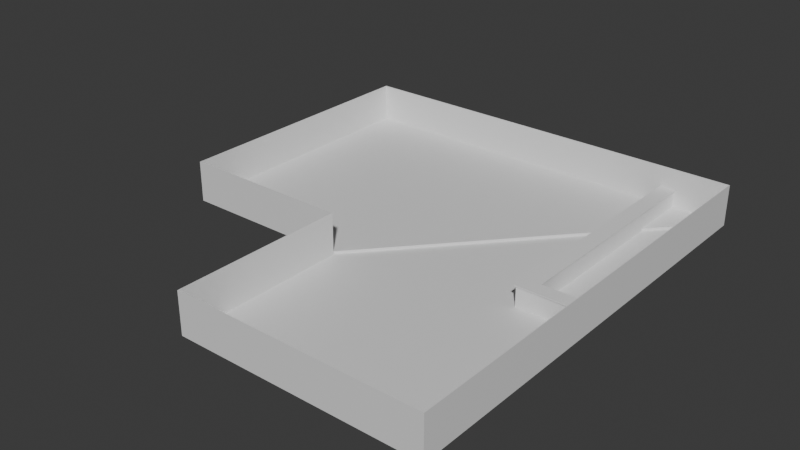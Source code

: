 # Source: bowling-alley.blend  (saved by Blender 4.0.36; exported with 4.5.12 LTS)
import bpy
from mathutils import Matrix  # noqa: F401  (used for matrix-valued properties, if any)

bpy.ops.wm.read_factory_settings(use_empty=True)
scene = bpy.context.scene
scene.name = 'Scene'

# ---- collections
col_collection = bpy.data.collections.new('Collection'); scene.collection.children.link(col_collection)

# ---- materials (node trees are filled in below, after node groups)
mat_material = bpy.data.materials.new('Material')
mat_material.alpha_threshold = 0.0
mat_material.use_transparent_shadow = False
mat_material.roughness = 0.5
mat_material.line_color = (0.0, 0.0, 0.0, 1.0)

# ---- material node trees
mat_material.use_nodes = True; mat_material.node_tree.nodes.clear()
_N = mat_material.node_tree.nodes; _L = mat_material.node_tree.links
n0 = _N.new('ShaderNodeOutputMaterial'); n0.name = 'Material Output'; n0.location = (300, 300)
n1 = _N.new('ShaderNodeBsdfPrincipled'); n1.name = 'Principled BSDF'; n1.location = (10, 300)
n1.inputs[3].default_value = 1.45
_L.new(n1.outputs[0], n0.inputs[0])
n0.is_active_output = True

# ---- world
world_world = bpy.data.worlds.new('World'); scene.world = world_world
world_world.use_nodes = True; world_world.node_tree.nodes.clear()
_N = world_world.node_tree.nodes; _L = world_world.node_tree.links
n0 = _N.new('ShaderNodeOutputWorld'); n0.name = 'World Output'; n0.location = (300, 300)
n1 = _N.new('ShaderNodeBackground'); n1.name = 'Background'; n1.location = (10, 300)
n1.inputs[0].default_value = (0.05088, 0.05088, 0.05088, 1.0)
_L.new(n1.outputs[0], n0.inputs[0])
n0.is_active_output = True
world_world.color = (0.05088, 0.05088, 0.05088)
world_world.use_sun_shadow = False
world_world.sun_shadow_jitter_overblur = 0.0

# ---- meshes
me_cube = bpy.data.meshes.new('Cube')
me_cube.from_pydata([(1.0, 1.0, 1.0), (1.0, 1.0, -1.0), (1.0, -1.0, 1.0), (1.0, -1.0, -1.0), (-1.0, 1.0, 1.0), (-1.0, 1.0, -1.0), (-1.0, -1.0, 1.0), (-1.0, -1.0, -1.0), (1.0, 1.005, -1.0), (-1.0, 1.005, -1.0), (1.0, 1.005, 1.0), (-1.0, 1.005, 1.0), (1201.0, 1.0, 1.0), (1201.0, 1.0, -1.0), (1201.0, 1.005, 1.0), (1201.0, 1.005, -1.0), (1203.0, 1.0, 1.0), (1203.0, 1.0, -1.0), (1203.0, 1.005, 1.0), (1203.0, 1.005, -1.0), (1201.0, -2.25, 1.0), (1201.0, -2.25, -1.0), (1203.0, -2.25, 1.0), (1203.0, -2.25, -1.0), (1201.0, -2.255, 1.0), (1201.0, -2.255, -1.0), (1203.0, -2.255, 1.0), (1203.0, -2.255, -1.0), (501.0, -2.25, 1.0), (501.0, -2.25, -1.0), (501.0, -2.255, 1.0), (501.0, -2.255, -1.0), (499.0, -2.25, 1.0), (499.0, -2.25, -1.0), (499.0, -2.255, 1.0), (499.0, -2.255, -1.0), (501.0, -1.0, 1.0), (501.0, -1.0, -1.0), (499.0, -1.0, 1.0), (499.0, -1.0, -1.0), (501.0, -0.995, 1.0), (501.0, -0.995, -1.0), (499.0, -0.995, 1.0), (499.0, -0.995, -1.0), (1.0, -1.0, 1.0), (1.0, -1.0, -1.0), (1.0, -0.995, 1.0), (1.0, -0.995, -1.0), (1.0, 1.0, -0.8652), (1201.0, 1.0, -0.8652), (499.0, -0.995, -0.8652), (1.0, -0.995, -0.8652)], [], [(0, 4, 6, 2), (3, 2, 6, 7), (7, 6, 4, 5), (5, 1, 3, 7), (1, 0, 2, 3), (5, 4, 11, 9), (9, 11, 10, 8), (1, 5, 9, 8), (4, 0, 10, 11), (10, 0, 12, 14), (13, 15, 19, 17), (0, 1, 13, 12), (8, 10, 14, 15), (1, 8, 15, 13), (16, 17, 19, 18), (17, 16, 22, 23), (14, 12, 16, 18), (15, 14, 18, 19), (22, 20, 24, 26), (13, 17, 23, 21), (12, 13, 21, 20), (16, 12, 20, 22), (24, 25, 27, 26), (23, 22, 26, 27), (21, 23, 27, 25), (24, 20, 28, 30), (28, 29, 37, 36), (25, 24, 30, 31), (21, 25, 31, 29), (20, 21, 29, 28), (32, 33, 35, 34), (29, 31, 35, 33), (31, 30, 34, 35), (30, 28, 32, 34), (37, 39, 43, 41), (29, 33, 39, 37), (33, 32, 38, 39), (32, 28, 36, 38), (40, 41, 43, 42), (36, 37, 41, 40), (38, 36, 40, 42), (38, 42, 46, 44), (45, 44, 46, 47), (42, 43, 47, 46), (39, 38, 44, 45), (43, 39, 45, 47), (27, 23, 17, 37, 29, 31, 25), (47, 1, 48, 51), (37, 17, 13, 43), (48, 51, 50, 49), (13, 43, 50, 49), (1, 13, 49, 48), (43, 47, 51, 50)])
_uv = me_cube.uv_layers.new(name='UVMap')
_uv.uv.foreach_set('vector', [0.625, 0.5, 0.875, 0.5, 0.875, 0.75, 0.625, 0.75, 0.375, 0.75, 0.625, 0.75, 0.625, 1.0, 0.375, 1.0, 0.375, 0.0, 0.625, 0.0, 0.625, 0.25, 0.375, 0.25, 0.125, 0.5, 0.375, 0.5, 0.375, 0.75, 0.125, 0.75, 0.375, 0.5, 0.625, 0.5, 0.625, 0.75, 0.375, 0.75, 0.375, 0.25, 0.625, 0.25, 0.625, 0.25, 0.375, 0.25, 0.375, 0.25, 0.625, 0.25, 0.625, 0.5, 0.375, 0.5, 0.375, 0.5, 0.125, 0.5, 0.125, 0.5, 0.375, 0.5, 0.875, 0.5, 0.625, 0.5, 0.625, 0.5, 0.875, 0.5, 0.625, 0.5, 0.625, 0.5, 0.625, 0.5, 0.625, 0.5, 0.375, 0.5, 0.375, 0.5, 0.375, 0.5, 0.375, 0.5, 0.625, 0.5, 0.375, 0.5, 0.375, 0.5, 0.625, 0.5, 0.375, 0.5, 0.625, 0.5, 0.625, 0.5, 0.375, 0.5, 0.375, 0.5, 0.375, 0.5, 0.375, 0.5, 0.375, 0.5, 0.625, 0.5, 0.375, 0.5, 0.375, 0.5, 0.625, 0.5, 0.375, 0.5, 0.625, 0.5, 0.625, 0.5, 0.375, 0.5, 0.625, 0.5, 0.625, 0.5, 0.625, 0.5, 0.625, 0.5, 0.375, 0.5, 0.625, 0.5, 0.625, 0.5, 0.375, 0.5, 0.625, 0.5, 0.625, 0.5, 0.625, 0.5, 0.625, 0.5, 0.375, 0.5, 0.375, 0.5, 0.375, 0.5, 0.375, 0.5, 0.625, 0.5, 0.375, 0.5, 0.375, 0.5, 0.625, 0.5, 0.625, 0.5, 0.625, 0.5, 0.625, 0.5, 0.625, 0.5, 0.625, 0.5, 0.375, 0.5, 0.375, 0.5, 0.625, 0.5, 0.375, 0.5, 0.625, 0.5, 0.625, 0.5, 0.375, 0.5, 0.375, 0.5, 0.375, 0.5, 0.375, 0.5, 0.375, 0.5, 0.625, 0.5, 0.625, 0.5, 0.625, 0.5, 0.625, 0.5, 0.625, 0.5, 0.375, 0.5, 0.375, 0.5, 0.625, 0.5, 0.375, 0.5, 0.625, 0.5, 0.625, 0.5, 0.375, 0.5, 0.375, 0.5, 0.375, 0.5, 0.375, 0.5, 0.375, 0.5, 0.625, 0.5, 0.375, 0.5, 0.375, 0.5, 0.625, 0.5, 0.625, 0.5, 0.375, 0.5, 0.375, 0.5, 0.625, 0.5, 0.375, 0.5, 0.375, 0.5, 0.375, 0.5, 0.375, 0.5, 0.375, 0.5, 0.625, 0.5, 0.625, 0.5, 0.375, 0.5, 0.625, 0.5, 0.625, 0.5, 0.625, 0.5, 0.625, 0.5, 0.375, 0.5, 0.375, 0.5, 0.375, 0.5, 0.375, 0.5, 0.375, 0.5, 0.375, 0.5, 0.375, 0.5, 0.375, 0.5, 0.375, 0.5, 0.625, 0.5, 0.625, 0.5, 0.375, 0.5, 0.625, 0.5, 0.625, 0.5, 0.625, 0.5, 0.625, 0.5, 0.625, 0.5, 0.375, 0.5, 0.375, 0.5, 0.625, 0.5, 0.625, 0.5, 0.375, 0.5, 0.375, 0.5, 0.625, 0.5, 0.625, 0.5, 0.625, 0.5, 0.625, 0.5, 0.625, 0.5, 0.625, 0.5, 0.625, 0.5, 0.625, 0.5, 0.625, 0.5, 0.375, 0.5, 0.625, 0.5, 0.625, 0.5, 0.375, 0.5, 0.625, 0.5, 0.375, 0.5, 0.375, 0.5, 0.625, 0.5, 0.375, 0.5, 0.625, 0.5, 0.625, 0.5, 0.375, 0.5, 0.375, 0.5, 0.375, 0.5, 0.375, 0.5, 0.375, 0.5, 0.0, 0.0, 0.0, 0.0, 0.0, 0.0, 0.0, 0.0, 0.0, 0.0, 0.0, 0.0, 0.0, 0.0, 0.0, 0.0, 0.0, 0.0, 0.0, 0.0, 0.0, 0.0, 0.0, 0.0, 0.0, 0.0, 0.375, 0.5, 0.375, 0.5, 0.375, 0.5, 0.375, 0.5, 0.375, 0.5, 0.375, 0.5, 0.375, 0.5, 0.375, 0.5, 0.375, 0.5, 0.375, 0.5, 0.375, 0.5, 0.375, 0.5, 0.375, 0.5, 0.375, 0.5, 0.375, 0.5, 0.375, 0.5, 0.375, 0.5, 0.375, 0.5])
me_cube.materials.append(mat_material)
me_cube.use_mirror_vertex_groups = False
me_cube.update()
me_cube_001 = bpy.data.meshes.new('Cube.001')
me_cube_001.from_pydata([(-1.0, -13.53, -3.074), (-1.0, -13.53, -1.841), (-1.0, 20.0, -3.074), (-1.0, 20.0, -1.841), (1.0, -13.53, -3.074), (1.0, -13.53, -1.841), (1.0, 20.0, -3.074), (1.0, 20.0, -1.841)], [], [(0, 1, 3, 2), (2, 3, 7, 6), (6, 7, 5, 4), (4, 5, 1, 0), (2, 6, 4, 0), (7, 3, 1, 5)])
_uv = me_cube_001.uv_layers.new(name='UVMap')
_uv.uv.foreach_set('vector', [0.375, 0.0, 0.625, 0.0, 0.625, 0.25, 0.375, 0.25, 0.375, 0.25, 0.625, 0.25, 0.625, 0.5, 0.375, 0.5, 0.375, 0.5, 0.625, 0.5, 0.625, 0.75, 0.375, 0.75, 0.375, 0.75, 0.625, 0.75, 0.625, 1.0, 0.375, 1.0, 0.125, 0.5, 0.375, 0.5, 0.375, 0.75, 0.125, 0.75, 0.625, 0.5, 0.875, 0.5, 0.875, 0.75, 0.625, 0.75])
me_cube_001.update()
me_cube_002 = bpy.data.meshes.new('Cube.002')
me_cube_002.from_pydata([(-1.069, -1.0, -1.0), (-1.069, -1.0, 1.0), (-1.069, 8.655, -1.0), (-1.069, 8.655, 1.0), (1.0, -1.0, -1.0), (1.0, -1.0, 1.0), (1.0, 8.655, -1.0), (1.0, 8.655, 1.0)], [], [(0, 1, 3, 2), (2, 3, 7, 6), (6, 7, 5, 4), (4, 5, 1, 0), (2, 6, 4, 0), (7, 3, 1, 5)])
_uv = me_cube_002.uv_layers.new(name='UVMap')
_uv.uv.foreach_set('vector', [0.375, 0.0, 0.625, 0.0, 0.625, 0.25, 0.375, 0.25, 0.375, 0.25, 0.625, 0.25, 0.625, 0.5, 0.375, 0.5, 0.375, 0.5, 0.625, 0.5, 0.625, 0.75, 0.375, 0.75, 0.375, 0.75, 0.625, 0.75, 0.625, 1.0, 0.375, 1.0, 0.125, 0.5, 0.375, 0.5, 0.375, 0.75, 0.125, 0.75, 0.625, 0.5, 0.875, 0.5, 0.875, 0.75, 0.625, 0.75])
me_cube_002.update()
me_cube_003 = bpy.data.meshes.new('Cube.003')
me_cube_003.from_pydata([(-1.0, -13.53, -1.0), (-1.0, -13.53, 1.0), (-1.0, 20.0, -1.0), (-1.0, 20.0, 1.0), (1.0, -13.53, -1.0), (1.0, -13.53, 1.0), (1.0, 20.0, -1.0), (1.0, 20.0, 1.0)], [], [(0, 1, 3, 2), (2, 3, 7, 6), (6, 7, 5, 4), (4, 5, 1, 0), (2, 6, 4, 0), (7, 3, 1, 5)])
_uv = me_cube_003.uv_layers.new(name='UVMap')
_uv.uv.foreach_set('vector', [0.375, 0.0, 0.625, 0.0, 0.625, 0.25, 0.375, 0.25, 0.375, 0.25, 0.625, 0.25, 0.625, 0.5, 0.375, 0.5, 0.375, 0.5, 0.625, 0.5, 0.625, 0.75, 0.375, 0.75, 0.375, 0.75, 0.625, 0.75, 0.625, 1.0, 0.375, 1.0, 0.125, 0.5, 0.375, 0.5, 0.375, 0.75, 0.125, 0.75, 0.625, 0.5, 0.875, 0.5, 0.875, 0.75, 0.625, 0.75])
me_cube_003.update()
me_cube_004 = bpy.data.meshes.new('Cube.004')
me_cube_004.from_pydata([(-1.024, -1.199, -3.074), (-1.024, -1.199, -1.841), (-1.024, 8.655, -3.074), (-1.024, 8.655, -1.841), (0.8275, -1.199, -3.074), (0.8275, -1.199, -1.841), (0.8275, 8.655, -3.074), (0.8275, 8.655, -1.841)], [], [(0, 1, 3, 2), (2, 3, 7, 6), (6, 7, 5, 4), (4, 5, 1, 0), (2, 6, 4, 0), (7, 3, 1, 5)])
_uv = me_cube_004.uv_layers.new(name='UVMap')
_uv.uv.foreach_set('vector', [0.375, 0.0, 0.625, 0.0, 0.625, 0.25, 0.375, 0.25, 0.375, 0.25, 0.625, 0.25, 0.625, 0.5, 0.375, 0.5, 0.375, 0.5, 0.625, 0.5, 0.625, 0.75, 0.375, 0.75, 0.375, 0.75, 0.625, 0.75, 0.625, 1.0, 0.375, 1.0, 0.125, 0.5, 0.375, 0.5, 0.375, 0.75, 0.125, 0.75, 0.625, 0.5, 0.875, 0.5, 0.875, 0.75, 0.625, 0.75])
me_cube_004.update()

# ---- objects
ob_cube = bpy.data.objects.new('Cube', me_cube)
ob_cube_001 = bpy.data.objects.new('Cube.001', me_cube_001)
ob_cube_002 = bpy.data.objects.new('Cube.002', me_cube_002)
ob_cube_003 = bpy.data.objects.new('Cube.003', me_cube_003)
ob_cube_004 = bpy.data.objects.new('Cube.004', me_cube_004)

# ---- transforms, parenting, visibility, modifiers, constraints
ob_cube.location = (0.0, 0.0, 3.0)
ob_cube.scale = (0.05, 20.0, 3.0)
ob_cube.lock_rotations_4d = False
ob_cube.empty_display_type = 'ARROWS'
ob_cube.lineart.crease_threshold = 0.0
ob_cube_001.location = (51.4, 0.0, 3.148)
ob_cube_001.scale = (1.199, 1.0, 0.1133)
ob_cube_002.location = (51.4, -14.59, 1.4)
ob_cube_002.rotation_euler = (0.0, -0.0, -1.571)
ob_cube_002.scale = (1.0, 1.0, 1.4)
ob_cube_003.location = (51.4, 0.0, 1.4)
ob_cube_003.scale = (1.0, 1.0, 1.4)
ob_cube_004.location = (51.4, -14.75, 3.148)
ob_cube_004.rotation_euler = (0.0, -0.0, -1.571)
ob_cube_004.scale = (1.199, 1.0, 0.1133)

# ---- collection membership
col_collection.objects.link(ob_cube)
col_collection.objects.link(ob_cube_001)
col_collection.objects.link(ob_cube_002)
col_collection.objects.link(ob_cube_003)
col_collection.objects.link(ob_cube_004)

# ---- scene / render settings (as saved in the file)
scene.frame_start = 1; scene.frame_end = 250; scene.frame_set(31)
scene.render.engine = 'BLENDER_EEVEE_NEXT'
scene.cycles.sampling_pattern = 'TABULATED_SOBOL'
bpy.context.view_layer.update()

# ---- added for rendering (the .blend has no active camera and no usable light): camera, sun
cam_auto = bpy.data.cameras.new('AutoCamera')
cam_auto.lens = 50.0
cam_auto.sensor_width = 36.0
cam_auto.clip_end = 1444.24
ob_auto_camera = bpy.data.objects.new('AutoCamera', cam_auto)
scene.collection.objects.link(ob_auto_camera)
ob_auto_camera.location = (112.343, -111.252, 68.8347)
ob_auto_camera.rotation_euler = (1.09748, -7.21219e-08, 0.694738)
scene.camera = ob_auto_camera
light_auto_sun = bpy.data.lights.new('AutoSun', 'SUN')
light_auto_sun.energy = 3.0
light_auto_sun.angle = 0.0523599
ob_auto_sun = bpy.data.objects.new('AutoSun', light_auto_sun)
scene.collection.objects.link(ob_auto_sun)
ob_auto_sun.rotation_euler = (0.872665, 0.174533, 0.523599)
bpy.context.view_layer.update()
